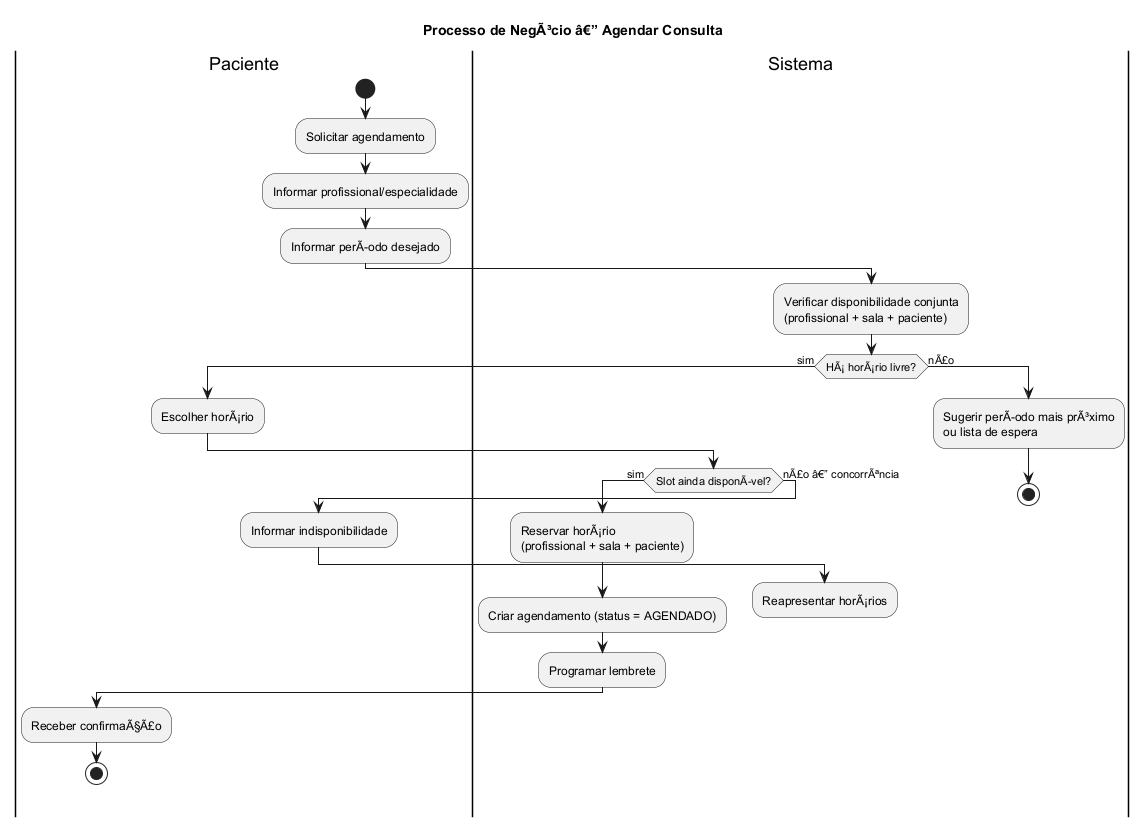

The diagram above was rendered by PlantUML. Its source (embedded in the PNG):
@startuml BPMN_Agendamento
!pragma layout smetana
' Processo de negÃ³cio: Agendar consulta (autoagendamento) â€” notaÃ§Ã£o de atividade/BPMN
' Autor: Mateus Lucas Prado Amorim
title Processo de NegÃ³cio â€” Agendar Consulta

|Paciente|
start
:Solicitar agendamento;
:Informar profissional/especialidade;
:Informar perÃodo desejado;

|Sistema|
:Verificar disponibilidade conjunta\n(profissional + sala + paciente);
if (HÃ¡ horÃ¡rio livre?) then (sim)
  |Paciente|
  :Escolher horÃ¡rio;
  |Sistema|
  if (Slot ainda disponÃvel?) then (sim)
    :Reservar horÃ¡rio\n(profissional + sala + paciente);
    :Criar agendamento (status = AGENDADO);
    :Programar lembrete;
    |Paciente|
    :Receber confirmaÃ§Ã£o;
    stop
  else (nÃ£o â€” concorrÃªncia)
    :Informar indisponibilidade;
    |Sistema|
    :Reapresentar horÃ¡rios;
    detach
  endif
else (nÃ£o)
  :Sugerir perÃodo mais prÃ³ximo\nou lista de espera;
  stop
endif
@enduml